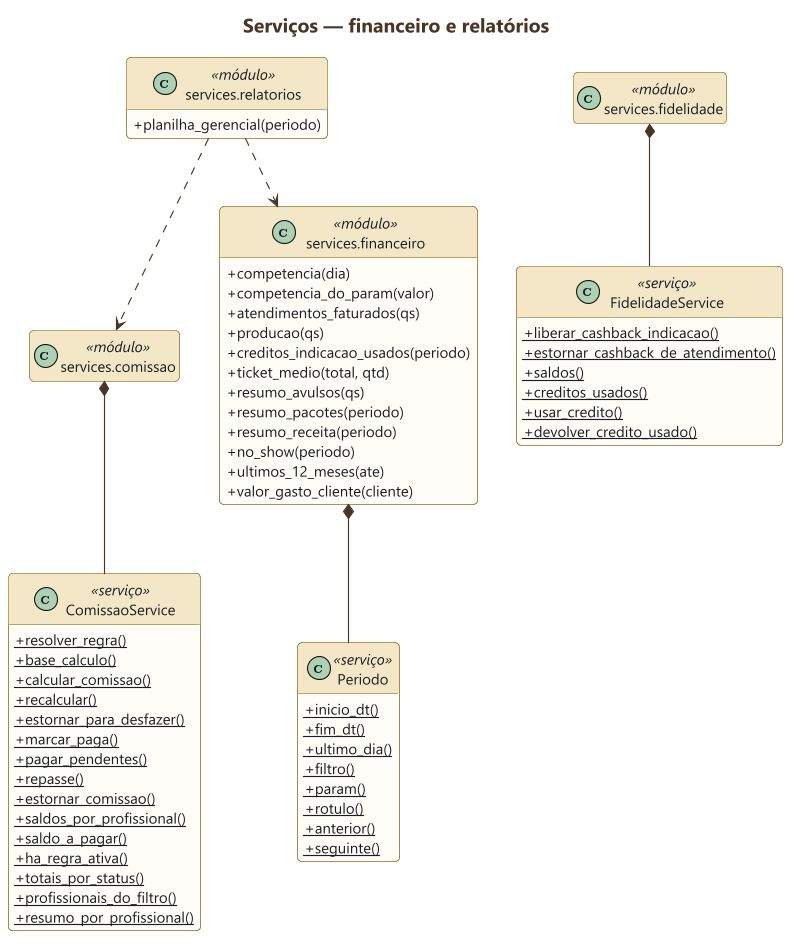

The diagram above was rendered by PlantUML. Its source (embedded in the PNG):
@startuml 12-servicos-financeiro
skinparamlocked dpi 200
' GERADO por docs/uml/gerar_uml.py a partir do codigo — nao edite a mao.
!include ../estilo.iuml
hide empty members
title Serviços — financeiro e relatórios

class "services.comissao" as comissao <<módulo>> {
}
class ComissaoService <<serviço>> {
  + {static} resolver_regra()
  + {static} base_calculo()
  + {static} calcular_comissao()
  + {static} recalcular()
  + {static} estornar_para_desfazer()
  + {static} marcar_paga()
  + {static} pagar_pendentes()
  + {static} repasse()
  + {static} estornar_comissao()
  + {static} saldos_por_profissional()
  + {static} saldo_a_pagar()
  + {static} ha_regra_ativa()
  + {static} totais_por_status()
  + {static} profissionais_do_filtro()
  + {static} resumo_por_profissional()
}
comissao *-- ComissaoService
class "services.fidelidade" as fidelidade <<módulo>> {
}
class FidelidadeService <<serviço>> {
  + {static} liberar_cashback_indicacao()
  + {static} estornar_cashback_de_atendimento()
  + {static} saldos()
  + {static} creditos_usados()
  + {static} usar_credito()
  + {static} devolver_credito_usado()
}
fidelidade *-- FidelidadeService
class "services.financeiro" as financeiro <<módulo>> {
  + competencia(dia)
  + competencia_do_param(valor)
  + atendimentos_faturados(qs)
  + producao(qs)
  + creditos_indicacao_usados(periodo)
  + ticket_medio(total, qtd)
  + resumo_avulsos(qs)
  + resumo_pacotes(periodo)
  + resumo_receita(periodo)
  + no_show(periodo)
  + ultimos_12_meses(ate)
  + valor_gasto_cliente(cliente)
}
class Periodo <<serviço>> {
  + {static} inicio_dt()
  + {static} fim_dt()
  + {static} ultimo_dia()
  + {static} filtro()
  + {static} param()
  + {static} rotulo()
  + {static} anterior()
  + {static} seguinte()
}
financeiro *-- Periodo
class "services.relatorios" as relatorios <<módulo>> {
  + planilha_gerencial(periodo)
}
relatorios ..> comissao
relatorios ..> financeiro
@enduml